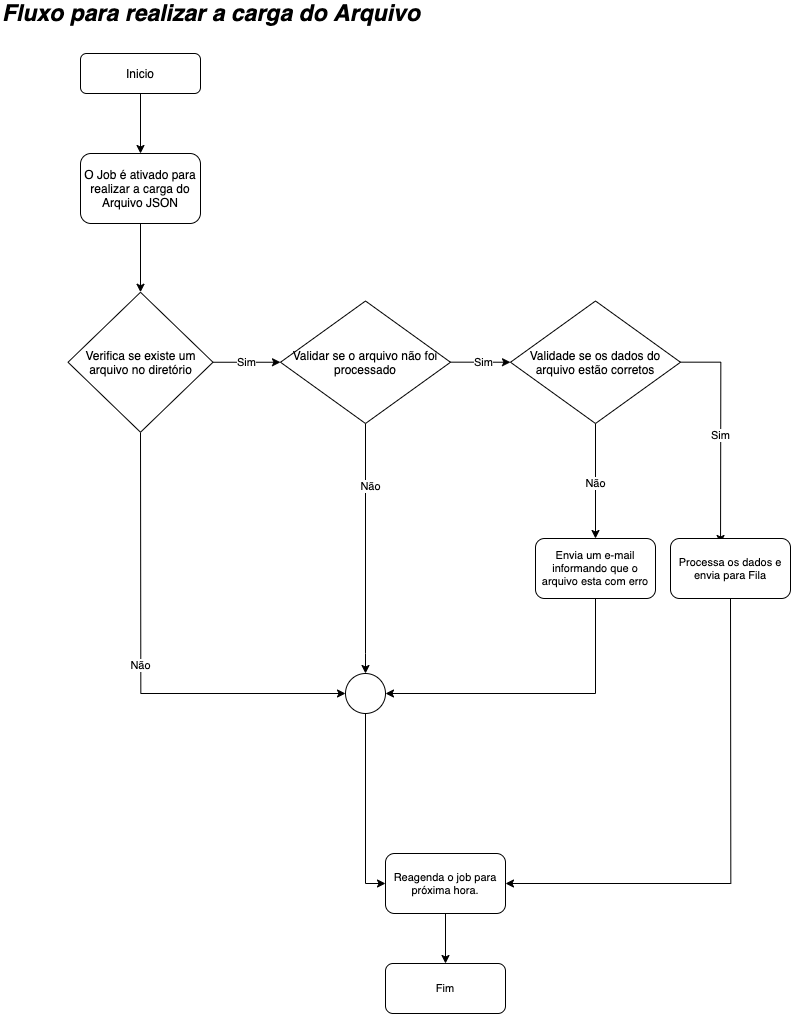

The diagram above was exported from draw.io. Its source (the exported page's mxGraphModel, read from the mxfile embedded in the PNG):
<mxGraphModel dx="6307" dy="3980" grid="1" gridSize="10" guides="1" tooltips="1" connect="1" arrows="1" fold="1" page="1" pageScale="1" pageWidth="827" pageHeight="1169" math="0" shadow="0">
  <root>
    <mxCell id="WIyWlLk6GJQsqaUBKTNV-0" />
    <mxCell id="WIyWlLk6GJQsqaUBKTNV-1" parent="WIyWlLk6GJQsqaUBKTNV-0" />
    <mxCell id="NdWYTSstI4xyDuX2UXDS-8" style="edgeStyle=orthogonalEdgeStyle;rounded=0;orthogonalLoop=1;jettySize=auto;html=1;entryX=0.5;entryY=0;entryDx=0;entryDy=0;" edge="1" parent="WIyWlLk6GJQsqaUBKTNV-1" source="WIyWlLk6GJQsqaUBKTNV-3" target="NdWYTSstI4xyDuX2UXDS-2">
      <mxGeometry relative="1" as="geometry" />
    </mxCell>
    <mxCell id="WIyWlLk6GJQsqaUBKTNV-3" value="Inicio" style="rounded=1;whiteSpace=wrap;html=1;fontSize=12;glass=0;strokeWidth=1;shadow=0;" parent="WIyWlLk6GJQsqaUBKTNV-1" vertex="1">
      <mxGeometry x="90" y="70" width="120" height="40" as="geometry" />
    </mxCell>
    <mxCell id="NdWYTSstI4xyDuX2UXDS-14" style="edgeStyle=orthogonalEdgeStyle;rounded=0;orthogonalLoop=1;jettySize=auto;html=1;entryX=0.5;entryY=0;entryDx=0;entryDy=0;" edge="1" parent="WIyWlLk6GJQsqaUBKTNV-1" source="NdWYTSstI4xyDuX2UXDS-2" target="NdWYTSstI4xyDuX2UXDS-9">
      <mxGeometry relative="1" as="geometry" />
    </mxCell>
    <mxCell id="NdWYTSstI4xyDuX2UXDS-2" value="O Job é ativado para realizar a carga do Arquivo JSON" style="rounded=1;whiteSpace=wrap;html=1;fontSize=12;glass=0;strokeWidth=1;shadow=0;" vertex="1" parent="WIyWlLk6GJQsqaUBKTNV-1">
      <mxGeometry x="90" y="170" width="120" height="70" as="geometry" />
    </mxCell>
    <mxCell id="NdWYTSstI4xyDuX2UXDS-15" value="Sim" style="edgeStyle=orthogonalEdgeStyle;rounded=0;orthogonalLoop=1;jettySize=auto;html=1;entryX=0;entryY=0.5;entryDx=0;entryDy=0;" edge="1" parent="WIyWlLk6GJQsqaUBKTNV-1" source="NdWYTSstI4xyDuX2UXDS-9" target="NdWYTSstI4xyDuX2UXDS-12">
      <mxGeometry relative="1" as="geometry" />
    </mxCell>
    <mxCell id="NdWYTSstI4xyDuX2UXDS-25" value="Não" style="edgeStyle=orthogonalEdgeStyle;rounded=0;orthogonalLoop=1;jettySize=auto;html=1;exitX=0.5;exitY=1;exitDx=0;exitDy=0;entryX=0;entryY=0.5;entryDx=0;entryDy=0;fontSize=11;" edge="1" parent="WIyWlLk6GJQsqaUBKTNV-1" source="NdWYTSstI4xyDuX2UXDS-9" target="NdWYTSstI4xyDuX2UXDS-24">
      <mxGeometry relative="1" as="geometry" />
    </mxCell>
    <mxCell id="NdWYTSstI4xyDuX2UXDS-9" value="Verifica se existe um arquivo no diretório" style="rhombus;whiteSpace=wrap;html=1;" vertex="1" parent="WIyWlLk6GJQsqaUBKTNV-1">
      <mxGeometry x="77.5" y="308.75" width="145" height="140" as="geometry" />
    </mxCell>
    <mxCell id="NdWYTSstI4xyDuX2UXDS-19" value="Sim" style="edgeStyle=orthogonalEdgeStyle;rounded=0;orthogonalLoop=1;jettySize=auto;html=1;entryX=0;entryY=0.5;entryDx=0;entryDy=0;" edge="1" parent="WIyWlLk6GJQsqaUBKTNV-1" source="NdWYTSstI4xyDuX2UXDS-12" target="NdWYTSstI4xyDuX2UXDS-18">
      <mxGeometry relative="1" as="geometry" />
    </mxCell>
    <mxCell id="NdWYTSstI4xyDuX2UXDS-26" style="edgeStyle=orthogonalEdgeStyle;rounded=0;orthogonalLoop=1;jettySize=auto;html=1;entryX=0.5;entryY=0;entryDx=0;entryDy=0;fontSize=23;" edge="1" parent="WIyWlLk6GJQsqaUBKTNV-1" source="NdWYTSstI4xyDuX2UXDS-12" target="NdWYTSstI4xyDuX2UXDS-24">
      <mxGeometry relative="1" as="geometry">
        <Array as="points">
          <mxPoint x="375" y="670" />
        </Array>
      </mxGeometry>
    </mxCell>
    <mxCell id="NdWYTSstI4xyDuX2UXDS-28" value="Não" style="edgeLabel;html=1;align=center;verticalAlign=middle;resizable=0;points=[];fontSize=11;" vertex="1" connectable="0" parent="NdWYTSstI4xyDuX2UXDS-26">
      <mxGeometry x="-0.5351" y="2" relative="1" as="geometry">
        <mxPoint as="offset" />
      </mxGeometry>
    </mxCell>
    <mxCell id="NdWYTSstI4xyDuX2UXDS-12" value="Validar se o arquivo não foi processado" style="rhombus;whiteSpace=wrap;html=1;" vertex="1" parent="WIyWlLk6GJQsqaUBKTNV-1">
      <mxGeometry x="290" y="317.5" width="170" height="122.5" as="geometry" />
    </mxCell>
    <mxCell id="NdWYTSstI4xyDuX2UXDS-21" value="Não&lt;br&gt;" style="edgeStyle=orthogonalEdgeStyle;rounded=0;orthogonalLoop=1;jettySize=auto;html=1;entryX=0.5;entryY=0;entryDx=0;entryDy=0;" edge="1" parent="WIyWlLk6GJQsqaUBKTNV-1" source="NdWYTSstI4xyDuX2UXDS-18" target="NdWYTSstI4xyDuX2UXDS-30">
      <mxGeometry relative="1" as="geometry">
        <mxPoint x="655" y="500" as="targetPoint" />
      </mxGeometry>
    </mxCell>
    <mxCell id="NdWYTSstI4xyDuX2UXDS-39" value="Sim" style="edgeStyle=orthogonalEdgeStyle;rounded=0;orthogonalLoop=1;jettySize=auto;html=1;fontSize=11;entryX=0.417;entryY=0.083;entryDx=0;entryDy=0;entryPerimeter=0;" edge="1" parent="WIyWlLk6GJQsqaUBKTNV-1" source="NdWYTSstI4xyDuX2UXDS-18" target="NdWYTSstI4xyDuX2UXDS-35">
      <mxGeometry relative="1" as="geometry">
        <mxPoint x="760" y="460" as="targetPoint" />
        <Array as="points">
          <mxPoint x="730" y="379" />
        </Array>
      </mxGeometry>
    </mxCell>
    <mxCell id="NdWYTSstI4xyDuX2UXDS-18" value="Validade se os dados do arquivo estão corretos" style="rhombus;whiteSpace=wrap;html=1;" vertex="1" parent="WIyWlLk6GJQsqaUBKTNV-1">
      <mxGeometry x="520" y="317.5" width="170" height="122.5" as="geometry" />
    </mxCell>
    <mxCell id="NdWYTSstI4xyDuX2UXDS-22" value="Fluxo para realizar a carga do Arquivo" style="text;html=1;strokeColor=none;fillColor=none;align=left;verticalAlign=middle;whiteSpace=wrap;rounded=0;fontSize=23;fontStyle=3" vertex="1" parent="WIyWlLk6GJQsqaUBKTNV-1">
      <mxGeometry x="10" y="20" width="500" height="20" as="geometry" />
    </mxCell>
    <mxCell id="NdWYTSstI4xyDuX2UXDS-27" style="edgeStyle=orthogonalEdgeStyle;rounded=0;orthogonalLoop=1;jettySize=auto;html=1;exitX=0.5;exitY=1;exitDx=0;exitDy=0;entryX=1;entryY=0.5;entryDx=0;entryDy=0;fontSize=23;" edge="1" parent="WIyWlLk6GJQsqaUBKTNV-1" source="NdWYTSstI4xyDuX2UXDS-30" target="NdWYTSstI4xyDuX2UXDS-24">
      <mxGeometry relative="1" as="geometry">
        <mxPoint x="655" y="560" as="sourcePoint" />
      </mxGeometry>
    </mxCell>
    <mxCell id="NdWYTSstI4xyDuX2UXDS-41" style="edgeStyle=orthogonalEdgeStyle;rounded=0;orthogonalLoop=1;jettySize=auto;html=1;fontSize=11;entryX=0;entryY=0.5;entryDx=0;entryDy=0;" edge="1" parent="WIyWlLk6GJQsqaUBKTNV-1" source="NdWYTSstI4xyDuX2UXDS-24" target="NdWYTSstI4xyDuX2UXDS-40">
      <mxGeometry relative="1" as="geometry">
        <mxPoint x="375" y="860" as="targetPoint" />
      </mxGeometry>
    </mxCell>
    <mxCell id="NdWYTSstI4xyDuX2UXDS-24" value="" style="ellipse;whiteSpace=wrap;html=1;aspect=fixed;fontSize=23;align=center;" vertex="1" parent="WIyWlLk6GJQsqaUBKTNV-1">
      <mxGeometry x="355" y="690" width="40" height="40" as="geometry" />
    </mxCell>
    <mxCell id="NdWYTSstI4xyDuX2UXDS-30" value="Envia um e-mail informando que o arquivo esta com erro" style="rounded=1;whiteSpace=wrap;html=1;fontSize=11;align=center;" vertex="1" parent="WIyWlLk6GJQsqaUBKTNV-1">
      <mxGeometry x="545" y="555" width="120" height="60" as="geometry" />
    </mxCell>
    <mxCell id="NdWYTSstI4xyDuX2UXDS-42" style="edgeStyle=orthogonalEdgeStyle;rounded=0;orthogonalLoop=1;jettySize=auto;html=1;entryX=1;entryY=0.5;entryDx=0;entryDy=0;fontSize=11;exitX=0.5;exitY=1;exitDx=0;exitDy=0;" edge="1" parent="WIyWlLk6GJQsqaUBKTNV-1" source="NdWYTSstI4xyDuX2UXDS-35" target="NdWYTSstI4xyDuX2UXDS-40">
      <mxGeometry relative="1" as="geometry" />
    </mxCell>
    <mxCell id="NdWYTSstI4xyDuX2UXDS-35" value="Processa os dados e envia para Fila" style="rounded=1;whiteSpace=wrap;html=1;fontSize=11;align=center;" vertex="1" parent="WIyWlLk6GJQsqaUBKTNV-1">
      <mxGeometry x="680" y="555" width="120" height="60" as="geometry" />
    </mxCell>
    <mxCell id="NdWYTSstI4xyDuX2UXDS-45" style="edgeStyle=orthogonalEdgeStyle;rounded=0;orthogonalLoop=1;jettySize=auto;html=1;exitX=0.5;exitY=1;exitDx=0;exitDy=0;fontSize=11;" edge="1" parent="WIyWlLk6GJQsqaUBKTNV-1" source="NdWYTSstI4xyDuX2UXDS-40" target="NdWYTSstI4xyDuX2UXDS-44">
      <mxGeometry relative="1" as="geometry" />
    </mxCell>
    <mxCell id="NdWYTSstI4xyDuX2UXDS-40" value="Reagenda o job para próxima hora." style="rounded=1;whiteSpace=wrap;html=1;fontSize=11;align=center;" vertex="1" parent="WIyWlLk6GJQsqaUBKTNV-1">
      <mxGeometry x="395" y="870" width="120" height="60" as="geometry" />
    </mxCell>
    <mxCell id="NdWYTSstI4xyDuX2UXDS-44" value="Fim" style="rounded=1;whiteSpace=wrap;html=1;fontSize=11;align=center;" vertex="1" parent="WIyWlLk6GJQsqaUBKTNV-1">
      <mxGeometry x="395" y="980" width="120" height="50" as="geometry" />
    </mxCell>
  </root>
</mxGraphModel>